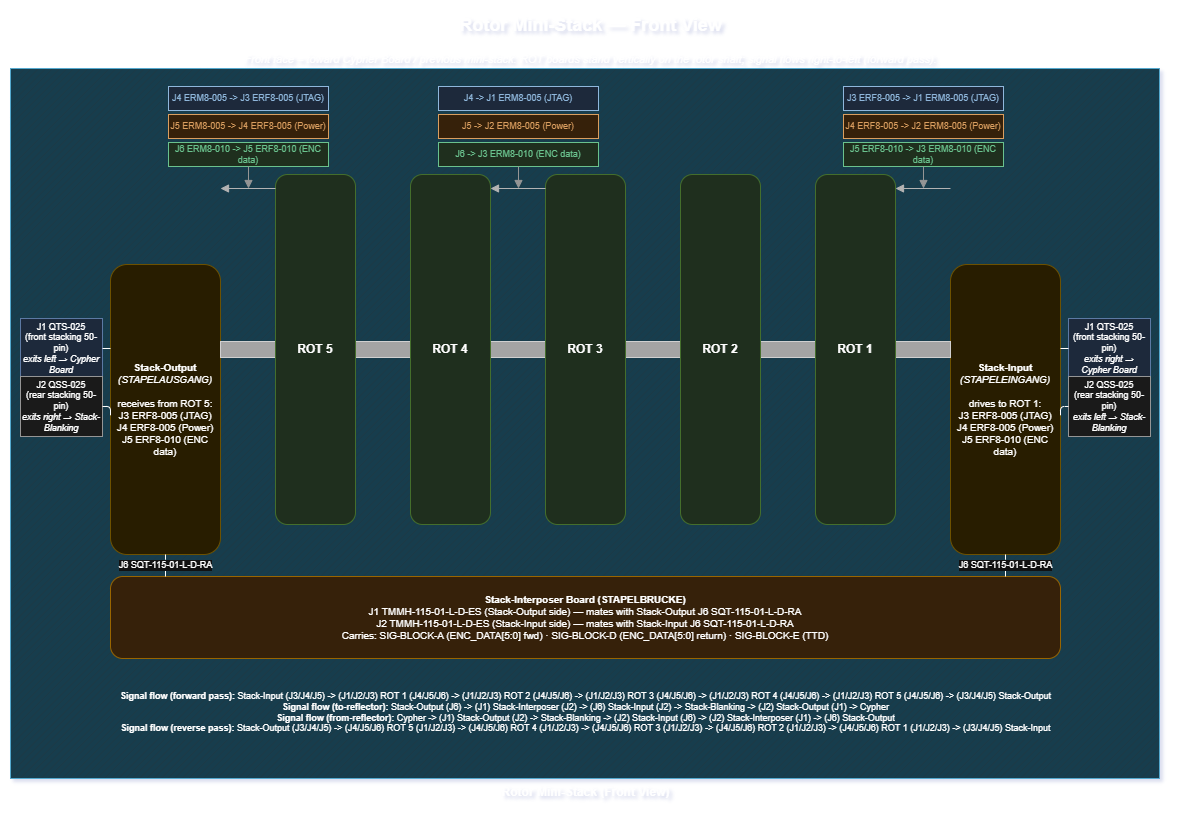

The diagram above was exported from draw.io. Its source (the exported page's mxGraphModel, read from the mxfile embedded in the PNG):
<mxGraphModel dx="1414" dy="961" grid="1" gridSize="10" guides="1" tooltips="1" connect="1" arrows="1" fold="1" page="1" pageScale="1" pageWidth="1169" pageHeight="827" math="0" shadow="0">
  <root>
    <mxCell id="0" />
    <mxCell id="1" parent="0" />
    <mxCell id="fv-title" parent="1" style="text;html=1;strokeColor=none;fillColor=none;align=center;fontSize=18;fontStyle=1;" value="Rotor Mini-Stack &amp;mdash; Front View" vertex="1">
      <mxGeometry height="36" width="620" x="280" y="8" as="geometry" />
    </mxCell>
    <mxCell id="fv-sub" parent="1" style="text;html=1;strokeColor=none;fillColor=none;align=center;fontSize=11;fontStyle=2;" value="Front face = toward Cypher Board / previous mini-stack. ROT boards stand vertically on the rotor shaft; signal flows right-to-left (forward pass)." vertex="1">
      <mxGeometry height="18" width="980" x="100" y="46" as="geometry" />
    </mxCell>
    <mxCell id="fv-ms" parent="1" style="verticalLabelPosition=bottom;verticalAlign=top;html=1;shape=mxgraph.basic.patternFillRect;fillStyle=diag;step=5;fillStrokeWidth=0.2;fillStrokeColor=#dddddd;fillColor=#b1ddf0;strokeColor=#10739e;container=1;labelPosition=center;align=center;fontSize=12;fontStyle=1;" value="Rotor Mini-Stack (Front View)" vertex="1">
      <mxGeometry height="710" width="1149" x="10" y="68" as="geometry" />
    </mxCell>
    <mxCell id="fv-c1-jtag" parent="fv-ms" style="rounded=0;whiteSpace=wrap;html=1;fillColor=#dae8fc;strokeColor=#1e4d78;fontColor=#1e4d78;fontSize=9;" value="J4 ERM8-005 -&gt; J3 ERF8-005 (JTAG)" vertex="1">
      <mxGeometry height="24" width="160" x="158" y="18" as="geometry" />
    </mxCell>
    <mxCell id="fv-c1-pwr" parent="fv-ms" style="rounded=0;whiteSpace=wrap;html=1;fillColor=#ffe6cc;strokeColor=#8f4a00;fontColor=#8f4a00;fontSize=9;" value="J5 ERM8-005 -&gt; J4 ERF8-005 (Power)" vertex="1">
      <mxGeometry height="24" width="160" x="158" y="46" as="geometry" />
    </mxCell>
    <mxCell id="fv-c1-enc" parent="fv-ms" style="rounded=0;whiteSpace=wrap;html=1;fillColor=#d5e8d4;strokeColor=#00662a;fontColor=#00662a;fontSize=9;" value="J6 ERM8-010 -&gt; J5 ERF8-010 (ENC data)" vertex="1">
      <mxGeometry height="24" width="160" x="158" y="74" as="geometry" />
    </mxCell>
    <mxCell id="fv-c1-vl" edge="1" parent="fv-ms" style="edgeStyle=orthogonalEdgeStyle;html=1;endArrow=block;endFill=1;strokeColor=#666666;" value="">
      <mxGeometry relative="1" as="geometry">
        <mxPoint x="238" y="98" as="sourcePoint" />
        <mxPoint x="238" y="120" as="targetPoint" />
      </mxGeometry>
    </mxCell>
    <mxCell id="fv-c2-jtag" parent="fv-ms" style="rounded=0;whiteSpace=wrap;html=1;fillColor=#dae8fc;strokeColor=#1e4d78;fontColor=#1e4d78;fontSize=9;" value="J4 -&gt; J1  ERM8-005 (JTAG)" vertex="1">
      <mxGeometry height="24" width="160" x="428" y="18" as="geometry" />
    </mxCell>
    <mxCell id="fv-c2-pwr" parent="fv-ms" style="rounded=0;whiteSpace=wrap;html=1;fillColor=#ffe6cc;strokeColor=#8f4a00;fontColor=#8f4a00;fontSize=9;" value="J5 -&gt; J2  ERM8-005 (Power)" vertex="1">
      <mxGeometry height="24" width="160" x="428" y="46" as="geometry" />
    </mxCell>
    <mxCell id="fv-c2-enc" parent="fv-ms" style="rounded=0;whiteSpace=wrap;html=1;fillColor=#d5e8d4;strokeColor=#00662a;fontColor=#00662a;fontSize=9;" value="J6 -&gt; J3  ERM8-010 (ENC data)" vertex="1">
      <mxGeometry height="24" width="160" x="428" y="74" as="geometry" />
    </mxCell>
    <mxCell id="fv-c2-vl" edge="1" parent="fv-ms" style="edgeStyle=orthogonalEdgeStyle;html=1;endArrow=block;endFill=1;strokeColor=#666666;" value="">
      <mxGeometry relative="1" as="geometry">
        <mxPoint x="508" y="98" as="sourcePoint" />
        <mxPoint x="508" y="120" as="targetPoint" />
      </mxGeometry>
    </mxCell>
    <mxCell id="fv-c3-jtag" parent="fv-ms" style="rounded=0;whiteSpace=wrap;html=1;fillColor=#dae8fc;strokeColor=#1e4d78;fontColor=#1e4d78;fontSize=9;" value="J3 ERF8-005 -&gt; J1 ERM8-005 (JTAG)" vertex="1">
      <mxGeometry height="24" width="160" x="833" y="18" as="geometry" />
    </mxCell>
    <mxCell id="fv-c3-pwr" parent="fv-ms" style="rounded=0;whiteSpace=wrap;html=1;fillColor=#ffe6cc;strokeColor=#8f4a00;fontColor=#8f4a00;fontSize=9;" value="J4 ERF8-005 -&gt; J2 ERM8-005 (Power)" vertex="1">
      <mxGeometry height="24" width="160" x="833" y="46" as="geometry" />
    </mxCell>
    <mxCell id="fv-c3-enc" parent="fv-ms" style="rounded=0;whiteSpace=wrap;html=1;fillColor=#d5e8d4;strokeColor=#00662a;fontColor=#00662a;fontSize=9;" value="J5 ERF8-010 -&gt; J3 ERM8-010 (ENC data)" vertex="1">
      <mxGeometry height="24" width="160" x="833" y="74" as="geometry" />
    </mxCell>
    <mxCell id="fv-c3-vl" edge="1" parent="fv-ms" style="edgeStyle=orthogonalEdgeStyle;html=1;endArrow=block;endFill=1;strokeColor=#666666;" value="">
      <mxGeometry relative="1" as="geometry">
        <mxPoint x="913" y="98" as="sourcePoint" />
        <mxPoint x="913" y="120" as="targetPoint" />
      </mxGeometry>
    </mxCell>
    <mxCell id="fv-so" parent="fv-ms" style="rounded=1;whiteSpace=wrap;html=1;fillColor=#fff2cc;strokeColor=#d6b656;verticalAlign=middle;fontSize=10;" value="&lt;b&gt;Stack-Output&lt;/b&gt;&lt;br&gt;&lt;i&gt;(STAPELAUSGANG)&lt;/i&gt;&lt;br&gt;&lt;br&gt;receives from ROT 5:&lt;br&gt;J3 ERF8-005 (JTAG)&lt;br&gt;J4 ERF8-005 (Power)&lt;br&gt;J5 ERF8-010 (ENC data)" vertex="1">
      <mxGeometry height="290" width="110" x="100" y="196" as="geometry" />
    </mxCell>
    <mxCell id="fv-so-j1" parent="fv-ms" style="rounded=0;whiteSpace=wrap;html=1;fillColor=#dae8fc;strokeColor=#6c8ebf;fontSize=9;" value="J1 QTS-025&lt;br&gt;(front stacking 50-pin)&lt;br&gt;&lt;i&gt;exits left &amp;rarr; Cypher Board&lt;/i&gt;" vertex="1">
      <mxGeometry height="60" width="82" x="10" y="250" as="geometry" />
    </mxCell>
    <mxCell id="fv-so-j1e" edge="1" parent="fv-ms" source="fv-so-j1" style="edgeStyle=orthogonalEdgeStyle;html=1;endArrow=none;exitX=1;exitY=0.5;entryX=0;entryY=0.29;" target="fv-so" value="">
      <mxGeometry relative="1" as="geometry" />
    </mxCell>
    <mxCell id="fv-so-j2" parent="fv-ms" style="rounded=0;whiteSpace=wrap;html=1;fillColor=#f5f5f5;strokeColor=#666666;fontSize=9;" value="J2 QSS-025&lt;br&gt;(rear stacking 50-pin)&lt;br&gt;&lt;i&gt;exits right &amp;rarr; Stack-Blanking&lt;/i&gt;" vertex="1">
      <mxGeometry height="60" width="82" x="10" y="308" as="geometry" />
    </mxCell>
    <mxCell id="fv-so-j2e" edge="1" parent="fv-ms" source="fv-so-j2" style="edgeStyle=orthogonalEdgeStyle;html=1;endArrow=none;exitX=1;exitY=0.5;entryX=0;entryY=0.52;" target="fv-so" value="">
      <mxGeometry relative="1" as="geometry" />
    </mxCell>
    <mxCell id="fv-si" parent="fv-ms" style="rounded=1;whiteSpace=wrap;html=1;fillColor=#fff2cc;strokeColor=#d6b656;verticalAlign=middle;fontSize=10;" value="&lt;b&gt;Stack-Input&lt;/b&gt;&lt;br&gt;&lt;i&gt;(STAPELEINGANG)&lt;/i&gt;&lt;br&gt;&lt;br&gt;drives to ROT 1:&lt;br&gt;J3 ERF8-005 (JTAG)&lt;br&gt;J4 ERF8-005 (Power)&lt;br&gt;J5 ERF8-010 (ENC data)" vertex="1">
      <mxGeometry height="290" width="110" x="940" y="196" as="geometry" />
    </mxCell>
    <mxCell id="fv-si-j1" parent="fv-ms" style="rounded=0;whiteSpace=wrap;html=1;fillColor=#dae8fc;strokeColor=#6c8ebf;fontSize=9;" value="J1 QTS-025&lt;br&gt;(front stacking 50-pin)&lt;br&gt;&lt;i&gt;exits right &amp;rarr; Cypher Board&lt;/i&gt;" vertex="1">
      <mxGeometry height="60" width="82" x="1058" y="250" as="geometry" />
    </mxCell>
    <mxCell id="fv-si-j1e" edge="1" parent="fv-ms" source="fv-si-j1" style="edgeStyle=orthogonalEdgeStyle;html=1;endArrow=none;exitX=0;exitY=0.5;entryX=1;entryY=0.29;" target="fv-si" value="">
      <mxGeometry relative="1" as="geometry" />
    </mxCell>
    <mxCell id="fv-si-j2" parent="fv-ms" style="rounded=0;whiteSpace=wrap;html=1;fillColor=#f5f5f5;strokeColor=#666666;fontSize=9;" value="J2 QSS-025&lt;br&gt;(rear stacking 50-pin)&lt;br&gt;&lt;i&gt;exits left &amp;rarr; Stack-Blanking&lt;/i&gt;" vertex="1">
      <mxGeometry height="60" width="82" x="1058" y="308" as="geometry" />
    </mxCell>
    <mxCell id="fv-si-j2e" edge="1" parent="fv-ms" source="fv-si-j2" style="edgeStyle=orthogonalEdgeStyle;html=1;endArrow=none;exitX=0;exitY=0.5;entryX=1;entryY=0.52;" target="fv-si" value="">
      <mxGeometry relative="1" as="geometry" />
    </mxCell>
    <mxCell id="fv-shaft" parent="fv-ms" style="rounded=0;whiteSpace=wrap;html=1;fillColor=#555555;strokeColor=#222222;fontColor=#ffffff;fontSize=9;fontStyle=1;" value="Rotor Shaft" vertex="1">
      <mxGeometry height="16" width="730" x="210" y="273" as="geometry" />
    </mxCell>
    <mxCell id="fv-rot5" parent="fv-ms" style="rounded=1;whiteSpace=wrap;html=1;fillColor=#d5e8d4;strokeColor=#82b366;fontSize=12;" value="&lt;b&gt;ROT 5&lt;/b&gt;" vertex="1">
      <mxGeometry height="350" width="80" x="265" y="106" as="geometry" />
    </mxCell>
    <mxCell id="fv-rot4" parent="fv-ms" style="rounded=1;whiteSpace=wrap;html=1;fillColor=#d5e8d4;strokeColor=#82b366;fontSize=12;" value="&lt;b&gt;ROT 4&lt;/b&gt;" vertex="1">
      <mxGeometry height="350" width="80" x="400" y="106" as="geometry" />
    </mxCell>
    <mxCell id="fv-rot3" parent="fv-ms" style="rounded=1;whiteSpace=wrap;html=1;fillColor=#d5e8d4;strokeColor=#82b366;fontSize=12;" value="&lt;b&gt;ROT 3&lt;/b&gt;" vertex="1">
      <mxGeometry height="350" width="80" x="535" y="106" as="geometry" />
    </mxCell>
    <mxCell id="fv-rot2" parent="fv-ms" style="rounded=1;whiteSpace=wrap;html=1;fillColor=#d5e8d4;strokeColor=#82b366;fontSize=12;" value="&lt;b&gt;ROT 2&lt;/b&gt;" vertex="1">
      <mxGeometry height="350" width="80" x="670" y="106" as="geometry" />
    </mxCell>
    <mxCell id="fv-rot1" parent="fv-ms" style="rounded=1;whiteSpace=wrap;html=1;fillColor=#d5e8d4;strokeColor=#82b366;fontSize=12;" value="&lt;b&gt;ROT 1&lt;/b&gt;" vertex="1">
      <mxGeometry height="350" width="80" x="805" y="106" as="geometry" />
    </mxCell>
    <mxCell id="fv-a1" edge="1" parent="fv-ms" style="edgeStyle=orthogonalEdgeStyle;html=1;endArrow=block;endFill=1;strokeColor=#444444;" value="">
      <mxGeometry relative="1" as="geometry">
        <mxPoint x="265" y="120" as="sourcePoint" />
        <mxPoint x="210" y="120" as="targetPoint" />
      </mxGeometry>
    </mxCell>
    <mxCell id="fv-a2" edge="1" parent="fv-ms" style="edgeStyle=orthogonalEdgeStyle;html=1;endArrow=block;endFill=1;strokeColor=#444444;" value="">
      <mxGeometry relative="1" as="geometry">
        <mxPoint x="535" y="120" as="sourcePoint" />
        <mxPoint x="480" y="120" as="targetPoint" />
      </mxGeometry>
    </mxCell>
    <mxCell id="fv-a3" edge="1" parent="fv-ms" style="edgeStyle=orthogonalEdgeStyle;html=1;endArrow=block;endFill=1;strokeColor=#444444;" value="">
      <mxGeometry relative="1" as="geometry">
        <mxPoint x="940" y="120" as="sourcePoint" />
        <mxPoint x="885" y="120" as="targetPoint" />
      </mxGeometry>
    </mxCell>
    <mxCell id="fv-sflow" parent="fv-ms" style="text;html=1;strokeColor=none;fillColor=none;align=center;fontSize=9;" value="&lt;b&gt;Signal flow (forward pass):&lt;/b&gt; Stack-Input (J3/J4/J5) -&gt; (J1/J2/J3) ROT 1 (J4/J5/J6) -&gt; (J1/J2/J3) ROT 2 (J4/J5/J6) -&gt; (J1/J2/J3) ROT 3 (J4/J5/J6) -&gt; (J1/J2/J3) ROT 4 (J4/J5/J6) -&gt; (J1/J2/J3) ROT 5 (J4/J5/J6) -&gt; (J3/J4/J5) Stack-Output&lt;br&gt;&lt;b&gt;Signal flow (to-reflector):&lt;/b&gt; Stack-Output (J6) -&gt; (J1) Stack-Interposer (J2) -&gt; (J6) Stack-Input (J2) -&gt; Stack-Blanking -&gt; (J2) Stack-Output (J1) -&gt; Cypher&lt;br&gt;&lt;b&gt;Signal flow (from-reflector):&lt;/b&gt; Cypher -&gt; (J1) Stack-Output (J2) -&gt; Stack-Blanking -&gt; (J2) Stack-Input (J6) -&gt; (J2) Stack-Interposer (J1) -&gt; (J6) Stack-Output&lt;br&gt;&lt;b&gt;Signal flow (reverse pass):&lt;/b&gt; Stack-Output (J3/J4/J5) -&gt; (J4/J5/J6) ROT 5 (J1/J2/J3) -&gt; (J4/J5/J6) ROT 4 (J1/J2/J3) -&gt; (J4/J5/J6) ROT 3 (J1/J2/J3) -&gt; (J4/J5/J6) ROT 2 (J1/J2/J3) -&gt; (J4/J5/J6) ROT 1 (J1/J2/J3) -&gt; (J3/J4/J5) Stack-Input" vertex="1">
      <mxGeometry height="80" width="950" x="100" y="616" as="geometry" />
    </mxCell>
    <mxCell id="fv-sint" parent="fv-ms" style="rounded=1;whiteSpace=wrap;html=1;fillColor=#ffe6cc;strokeColor=#d79b00;verticalAlign=middle;fontSize=10;" value="&lt;b&gt;Stack-Interposer Board (STAPELBRUCKE)&lt;/b&gt;&lt;br&gt;J1 TMMH-115-01-L-D-ES (Stack-Output side) &amp;mdash; mates with Stack-Output J6 SQT-115-01-L-D-RA&lt;br&gt;J2 TMMH-115-01-L-D-ES (Stack-Input side) &amp;mdash; mates with Stack-Input J6 SQT-115-01-L-D-RA&lt;br&gt;Carries: SIG-BLOCK-A (ENC_DATA[5:0] fwd) &amp;middot; SIG-BLOCK-D (ENC_DATA[5:0] return) &amp;middot; SIG-BLOCK-E (TTD)" vertex="1">
      <mxGeometry height="82" width="950" x="100" y="508" as="geometry" />
    </mxCell>
    <mxCell id="fv-j6-so" edge="1" parent="fv-ms" source="fv-so" style="edgeStyle=orthogonalEdgeStyle;html=1;endArrow=none;fontSize=9;" target="fv-sint" value="J6 SQT-115-01-L-D-RA">
      <mxGeometry relative="1" as="geometry">
        <Array as="points">
          <mxPoint x="155" y="496" />
          <mxPoint x="155" y="508" />
        </Array>
      </mxGeometry>
    </mxCell>
    <mxCell id="fv-j6-si" edge="1" parent="fv-ms" source="fv-si" style="edgeStyle=orthogonalEdgeStyle;html=1;endArrow=none;fontSize=9;" target="fv-sint" value="J6 SQT-115-01-L-D-RA">
      <mxGeometry relative="1" as="geometry">
        <Array as="points">
          <mxPoint x="995" y="496" />
          <mxPoint x="995" y="508" />
        </Array>
      </mxGeometry>
    </mxCell>
  </root>
</mxGraphModel>